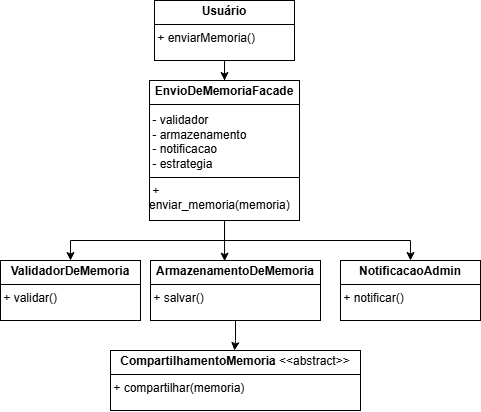

The diagram above was exported from draw.io. Its source (the exported page's mxGraphModel, read from the mxfile embedded in the PNG):
<mxGraphModel dx="983" dy="518" grid="1" gridSize="10" guides="1" tooltips="1" connect="1" arrows="1" fold="1" page="1" pageScale="1" pageWidth="827" pageHeight="1169" math="0" shadow="0">
  <root>
    <mxCell id="0" />
    <mxCell id="1" parent="0" />
    <mxCell id="g_AcYWIo7RCV-j052DPY-7" style="edgeStyle=orthogonalEdgeStyle;rounded=0;orthogonalLoop=1;jettySize=auto;html=1;entryX=0.436;entryY=0.011;entryDx=0;entryDy=0;entryPerimeter=0;" edge="1" parent="1" source="g_AcYWIo7RCV-j052DPY-1" target="g_AcYWIo7RCV-j052DPY-4">
      <mxGeometry relative="1" as="geometry">
        <Array as="points" />
      </mxGeometry>
    </mxCell>
    <mxCell id="g_AcYWIo7RCV-j052DPY-8" style="edgeStyle=orthogonalEdgeStyle;rounded=0;orthogonalLoop=1;jettySize=auto;html=1;entryX=0.5;entryY=0;entryDx=0;entryDy=0;" edge="1" parent="1" source="g_AcYWIo7RCV-j052DPY-1" target="g_AcYWIo7RCV-j052DPY-5">
      <mxGeometry relative="1" as="geometry">
        <Array as="points">
          <mxPoint x="414" y="350" />
          <mxPoint x="600" y="350" />
        </Array>
      </mxGeometry>
    </mxCell>
    <mxCell id="g_AcYWIo7RCV-j052DPY-9" style="edgeStyle=orthogonalEdgeStyle;rounded=0;orthogonalLoop=1;jettySize=auto;html=1;entryX=0.5;entryY=0;entryDx=0;entryDy=0;" edge="1" parent="1" source="g_AcYWIo7RCV-j052DPY-1" target="g_AcYWIo7RCV-j052DPY-3">
      <mxGeometry relative="1" as="geometry">
        <Array as="points">
          <mxPoint x="414" y="350" />
          <mxPoint x="260" y="350" />
        </Array>
      </mxGeometry>
    </mxCell>
    <mxCell id="g_AcYWIo7RCV-j052DPY-1" value="&lt;p style=&quot;margin:0px;margin-top:4px;text-align:center;&quot;&gt;&lt;b&gt;EnvioDeMemoriaFacade&lt;/b&gt;&lt;/p&gt;&lt;hr size=&quot;1&quot; style=&quot;border-style:solid;&quot;&gt;&lt;div style=&quot;height:2px;&quot;&gt;&lt;/div&gt;&amp;nbsp;- validador&lt;div&gt;&amp;nbsp;- armazenamento&lt;/div&gt;&lt;div&gt;&amp;nbsp;- notificacao&lt;/div&gt;&lt;div&gt;&amp;nbsp;- estrategia&lt;br&gt;&lt;hr size=&quot;1&quot; style=&quot;border-style:solid;&quot;&gt;&lt;div style=&quot;height:2px;&quot;&gt;&amp;nbsp;+ enviar_memoria(memoria)&lt;/div&gt;&lt;/div&gt;" style="verticalAlign=top;align=left;overflow=fill;html=1;whiteSpace=wrap;" vertex="1" parent="1">
      <mxGeometry x="339" y="190" width="150" height="140" as="geometry" />
    </mxCell>
    <mxCell id="g_AcYWIo7RCV-j052DPY-11" style="edgeStyle=orthogonalEdgeStyle;rounded=0;orthogonalLoop=1;jettySize=auto;html=1;entryX=0.5;entryY=0;entryDx=0;entryDy=0;" edge="1" parent="1" source="g_AcYWIo7RCV-j052DPY-2" target="g_AcYWIo7RCV-j052DPY-1">
      <mxGeometry relative="1" as="geometry" />
    </mxCell>
    <mxCell id="g_AcYWIo7RCV-j052DPY-2" value="&lt;p style=&quot;margin:0px;margin-top:4px;text-align:center;&quot;&gt;&lt;b&gt;Usuário&lt;/b&gt;&lt;/p&gt;&lt;hr size=&quot;1&quot; style=&quot;border-style:solid;&quot;&gt;&lt;div style=&quot;height:2px;&quot;&gt;&amp;nbsp;+ enviarMemoria()&lt;/div&gt;" style="verticalAlign=top;align=left;overflow=fill;html=1;whiteSpace=wrap;" vertex="1" parent="1">
      <mxGeometry x="344" y="110" width="140" height="60" as="geometry" />
    </mxCell>
    <mxCell id="g_AcYWIo7RCV-j052DPY-3" value="&lt;p style=&quot;margin:0px;margin-top:4px;text-align:center;&quot;&gt;&lt;b&gt;ValidadorDeMemoria&lt;/b&gt;&lt;/p&gt;&lt;hr size=&quot;1&quot; style=&quot;border-style:solid;&quot;&gt;&lt;div style=&quot;height:2px;&quot;&gt;&amp;nbsp;+ validar()&lt;/div&gt;" style="verticalAlign=top;align=left;overflow=fill;html=1;whiteSpace=wrap;" vertex="1" parent="1">
      <mxGeometry x="190" y="370" width="140" height="60" as="geometry" />
    </mxCell>
    <mxCell id="g_AcYWIo7RCV-j052DPY-10" style="edgeStyle=orthogonalEdgeStyle;rounded=0;orthogonalLoop=1;jettySize=auto;html=1;entryX=0.5;entryY=0;entryDx=0;entryDy=0;" edge="1" parent="1" source="g_AcYWIo7RCV-j052DPY-4" target="g_AcYWIo7RCV-j052DPY-6">
      <mxGeometry relative="1" as="geometry">
        <Array as="points">
          <mxPoint x="425" y="450" />
          <mxPoint x="424" y="450" />
        </Array>
      </mxGeometry>
    </mxCell>
    <mxCell id="g_AcYWIo7RCV-j052DPY-4" value="&lt;p style=&quot;margin:0px;margin-top:4px;text-align:center;&quot;&gt;&lt;b&gt;ArmazenamentoDeMemoria&lt;/b&gt;&lt;/p&gt;&lt;hr size=&quot;1&quot; style=&quot;border-style:solid;&quot;&gt;&lt;div style=&quot;height:2px;&quot;&gt;&amp;nbsp;+ salvar()&lt;/div&gt;" style="verticalAlign=top;align=left;overflow=fill;html=1;whiteSpace=wrap;" vertex="1" parent="1">
      <mxGeometry x="340" y="370" width="170" height="60" as="geometry" />
    </mxCell>
    <mxCell id="g_AcYWIo7RCV-j052DPY-5" value="&lt;p style=&quot;margin:0px;margin-top:4px;text-align:center;&quot;&gt;&lt;b&gt;NotificacaoAdmin&lt;/b&gt;&lt;/p&gt;&lt;hr size=&quot;1&quot; style=&quot;border-style:solid;&quot;&gt;&lt;div style=&quot;height:2px;&quot;&gt;&amp;nbsp;+ notificar()&lt;/div&gt;" style="verticalAlign=top;align=left;overflow=fill;html=1;whiteSpace=wrap;" vertex="1" parent="1">
      <mxGeometry x="530" y="370" width="140" height="60" as="geometry" />
    </mxCell>
    <mxCell id="g_AcYWIo7RCV-j052DPY-6" value="&lt;p style=&quot;margin:0px;margin-top:4px;text-align:center;&quot;&gt;&lt;b&gt;CompartilhamentoMemoria&amp;nbsp;&lt;/b&gt;&lt;span style=&quot;background-color: transparent; color: light-dark(rgb(0, 0, 0), rgb(255, 255, 255)); text-align: left;&quot;&gt;&amp;lt;&amp;lt;abstract&amp;gt;&amp;gt;&lt;/span&gt;&lt;/p&gt;&lt;hr size=&quot;1&quot; style=&quot;border-style:solid;&quot;&gt;&lt;div style=&quot;height:2px;&quot;&gt;&amp;nbsp;+ compartilhar(memoria)&lt;/div&gt;" style="verticalAlign=top;align=left;overflow=fill;html=1;whiteSpace=wrap;" vertex="1" parent="1">
      <mxGeometry x="300" y="460" width="250" height="60" as="geometry" />
    </mxCell>
  </root>
</mxGraphModel>